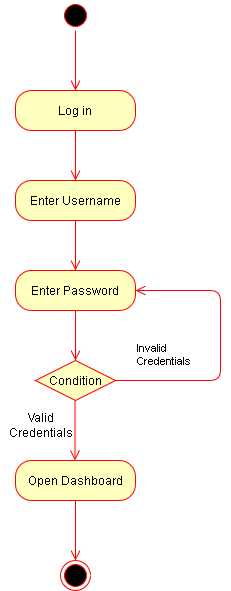

The diagram above was exported from draw.io. Its source (the exported page's mxGraphModel, read from the mxfile embedded in the PNG):
<mxGraphModel dx="1102" dy="575" grid="1" gridSize="10" guides="1" tooltips="1" connect="1" arrows="1" fold="1" page="1" pageScale="1" pageWidth="850" pageHeight="1100" math="0" shadow="0">
  <root>
    <mxCell id="0" />
    <mxCell id="1" parent="0" />
    <mxCell id="UMt26hNLluN3zhKmt57u-1" value="" style="ellipse;html=1;shape=startState;fillColor=#000000;strokeColor=#ff0000;" vertex="1" parent="1">
      <mxGeometry x="340" y="20" width="30" height="30" as="geometry" />
    </mxCell>
    <mxCell id="UMt26hNLluN3zhKmt57u-2" value="" style="edgeStyle=orthogonalEdgeStyle;html=1;verticalAlign=bottom;endArrow=open;endSize=8;strokeColor=#ff0000;" edge="1" source="UMt26hNLluN3zhKmt57u-1" parent="1">
      <mxGeometry relative="1" as="geometry">
        <mxPoint x="355" y="110" as="targetPoint" />
      </mxGeometry>
    </mxCell>
    <mxCell id="UMt26hNLluN3zhKmt57u-3" value="Log in" style="rounded=1;whiteSpace=wrap;html=1;arcSize=40;fontColor=#000000;fillColor=#ffffc0;strokeColor=#ff0000;" vertex="1" parent="1">
      <mxGeometry x="295" y="110" width="120" height="40" as="geometry" />
    </mxCell>
    <mxCell id="UMt26hNLluN3zhKmt57u-4" value="" style="edgeStyle=orthogonalEdgeStyle;html=1;verticalAlign=bottom;endArrow=open;endSize=8;strokeColor=#ff0000;" edge="1" source="UMt26hNLluN3zhKmt57u-3" parent="1">
      <mxGeometry relative="1" as="geometry">
        <mxPoint x="355" y="200" as="targetPoint" />
      </mxGeometry>
    </mxCell>
    <mxCell id="UMt26hNLluN3zhKmt57u-5" value="Enter Username" style="rounded=1;whiteSpace=wrap;html=1;arcSize=40;fontColor=#000000;fillColor=#ffffc0;strokeColor=#ff0000;" vertex="1" parent="1">
      <mxGeometry x="295" y="200" width="120" height="40" as="geometry" />
    </mxCell>
    <mxCell id="UMt26hNLluN3zhKmt57u-6" value="" style="edgeStyle=orthogonalEdgeStyle;html=1;verticalAlign=bottom;endArrow=open;endSize=8;strokeColor=#ff0000;" edge="1" source="UMt26hNLluN3zhKmt57u-5" parent="1">
      <mxGeometry relative="1" as="geometry">
        <mxPoint x="355" y="290" as="targetPoint" />
      </mxGeometry>
    </mxCell>
    <mxCell id="UMt26hNLluN3zhKmt57u-7" value="Enter Password" style="rounded=1;whiteSpace=wrap;html=1;arcSize=40;fontColor=#000000;fillColor=#ffffc0;strokeColor=#ff0000;" vertex="1" parent="1">
      <mxGeometry x="295" y="290" width="120" height="40" as="geometry" />
    </mxCell>
    <mxCell id="UMt26hNLluN3zhKmt57u-8" value="" style="edgeStyle=orthogonalEdgeStyle;html=1;verticalAlign=bottom;endArrow=open;endSize=8;strokeColor=#ff0000;" edge="1" source="UMt26hNLluN3zhKmt57u-7" parent="1">
      <mxGeometry relative="1" as="geometry">
        <mxPoint x="355" y="380" as="targetPoint" />
      </mxGeometry>
    </mxCell>
    <mxCell id="UMt26hNLluN3zhKmt57u-9" value="Condition" style="rhombus;whiteSpace=wrap;html=1;fillColor=#ffffc0;strokeColor=#ff0000;" vertex="1" parent="1">
      <mxGeometry x="315" y="380" width="80" height="40" as="geometry" />
    </mxCell>
    <mxCell id="UMt26hNLluN3zhKmt57u-10" value="&lt;div&gt;Invalid &lt;br&gt;&lt;/div&gt;&lt;div&gt;Credentials&lt;/div&gt;" style="edgeStyle=orthogonalEdgeStyle;html=1;align=left;verticalAlign=bottom;endArrow=open;endSize=8;strokeColor=#ff0000;entryX=1;entryY=0.5;entryDx=0;entryDy=0;" edge="1" source="UMt26hNLluN3zhKmt57u-9" parent="1" target="UMt26hNLluN3zhKmt57u-7">
      <mxGeometry x="-0.1786" y="85" relative="1" as="geometry">
        <mxPoint x="480" y="400" as="targetPoint" />
        <Array as="points">
          <mxPoint x="500" y="400" />
          <mxPoint x="500" y="310" />
        </Array>
        <mxPoint as="offset" />
      </mxGeometry>
    </mxCell>
    <mxCell id="UMt26hNLluN3zhKmt57u-16" value="" style="edgeStyle=orthogonalEdgeStyle;html=1;verticalAlign=bottom;endArrow=open;endSize=8;strokeColor=#ff0000;" edge="1" parent="1">
      <mxGeometry relative="1" as="geometry">
        <mxPoint x="354.5" y="480" as="targetPoint" />
        <mxPoint x="354.5" y="420" as="sourcePoint" />
      </mxGeometry>
    </mxCell>
    <mxCell id="UMt26hNLluN3zhKmt57u-17" value="&lt;div&gt;Valid&lt;/div&gt;&lt;div&gt; Credentials&lt;/div&gt;" style="text;html=1;align=center;verticalAlign=middle;resizable=0;points=[];autosize=1;" vertex="1" parent="1">
      <mxGeometry x="280" y="430" width="80" height="30" as="geometry" />
    </mxCell>
    <mxCell id="UMt26hNLluN3zhKmt57u-18" value="Open Dashboard" style="rounded=1;whiteSpace=wrap;html=1;arcSize=40;fontColor=#000000;fillColor=#ffffc0;strokeColor=#ff0000;" vertex="1" parent="1">
      <mxGeometry x="295" y="480" width="120" height="40" as="geometry" />
    </mxCell>
    <mxCell id="UMt26hNLluN3zhKmt57u-19" value="" style="edgeStyle=orthogonalEdgeStyle;html=1;verticalAlign=bottom;endArrow=open;endSize=8;strokeColor=#ff0000;" edge="1" source="UMt26hNLluN3zhKmt57u-18" parent="1">
      <mxGeometry relative="1" as="geometry">
        <mxPoint x="355" y="580" as="targetPoint" />
      </mxGeometry>
    </mxCell>
    <mxCell id="UMt26hNLluN3zhKmt57u-20" value="" style="ellipse;html=1;shape=endState;fillColor=#000000;strokeColor=#ff0000;" vertex="1" parent="1">
      <mxGeometry x="340" y="580" width="30" height="30" as="geometry" />
    </mxCell>
  </root>
</mxGraphModel>